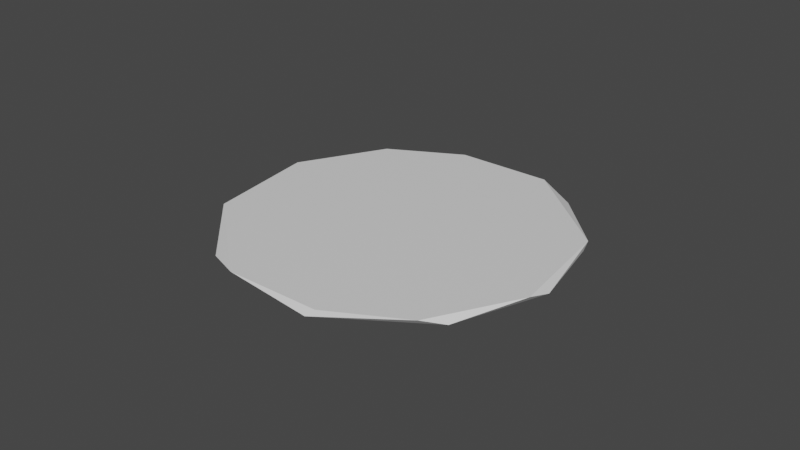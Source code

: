 # Source: HexaTable.blend  (saved by Blender 3.6.13; exported with 4.5.12 LTS)
import bpy
from mathutils import Matrix  # noqa: F401  (used for matrix-valued properties, if any)

bpy.ops.wm.read_factory_settings(use_empty=True)
scene = bpy.context.scene
scene.name = 'Scene'

# ---- collections
col_collection = bpy.data.collections.new('Collection'); scene.collection.children.link(col_collection)

# ---- materials (node trees are filled in below, after node groups)
mat_material = bpy.data.materials.new('Material')
mat_material.alpha_threshold = 0.0
mat_material.use_transparent_shadow = False
mat_material.roughness = 0.5
mat_material.line_color = (0.0, 0.0, 0.0, 1.0)

# ---- material node trees
mat_material.use_nodes = True; mat_material.node_tree.nodes.clear()
_N = mat_material.node_tree.nodes; _L = mat_material.node_tree.links
n0 = _N.new('ShaderNodeOutputMaterial'); n0.name = 'Material Output'; n0.location = (300, 300)
n1 = _N.new('ShaderNodeBsdfPrincipled'); n1.name = 'Principled BSDF'; n1.location = (10, 300)
n1.distribution = 'GGX'
n1.subsurface_method = 'RANDOM_WALK_SKIN'
n1.inputs[3].default_value = 1.45
n1.inputs[27].default_value = (0.0, 0.0, 0.0, 1.0)
n1.inputs[28].default_value = 1.0
_L.new(n1.outputs[0], n0.inputs[0])
n0.is_active_output = True

# ---- world
world_world = bpy.data.worlds.new('World'); scene.world = world_world
world_world.use_nodes = True; world_world.node_tree.nodes.clear()
_N = world_world.node_tree.nodes; _L = world_world.node_tree.links
n0 = _N.new('ShaderNodeOutputWorld'); n0.name = 'World Output'; n0.location = (300, 300)
n1 = _N.new('ShaderNodeBackground'); n1.name = 'Background'; n1.location = (10, 300)
n1.inputs[0].default_value = (0.05088, 0.05088, 0.05088, 1.0)
_L.new(n1.outputs[0], n0.inputs[0])
n0.is_active_output = True
world_world.color = (0.05088, 0.05088, 0.05088)
world_world.use_sun_shadow = False
world_world.sun_shadow_jitter_overblur = 0.0

# ---- meshes
me_hexatable = bpy.data.meshes.new('HexaTable')
me_hexatable.from_pydata([(0.008067, 1.044, 0.0), (0.008067, 1.044, 2.724), (0.2136, 1.024, 0.0), (0.2136, 1.024, 2.724), (0.4112, 0.965, 0.0), (0.4112, 0.965, 2.724), (0.5933, 0.869, 0.0), (0.5933, 0.869, 2.724), (0.7529, 0.7398, 0.0), (0.7529, 0.7398, 2.724), (0.8839, 0.5824, 0.0), (0.8839, 0.5824, 2.724), (0.9812, 0.4029, 0.0), (0.9812, 0.4029, 2.724), (1.041, 0.208, 0.0), (1.041, 0.208, 2.724), (1.061, 0.005412, 0.0), (1.061, 0.005412, 2.724), (1.041, -0.1972, 0.0), (1.041, -0.1972, 2.724), (0.9812, -0.392, 0.0), (0.9812, -0.392, 2.724), (0.8839, -0.5716, 0.0), (0.8839, -0.5716, 2.724), (0.7529, -0.729, 0.0), (0.7529, -0.729, 2.724), (0.5933, -0.8582, 0.0), (0.5933, -0.8582, 2.724), (0.4112, -0.9541, 0.0), (0.4112, -0.9541, 2.724), (0.2136, -1.013, 0.0), (0.2136, -1.013, 2.724), (0.008067, -1.033, 0.0), (0.008067, -1.033, 2.724), (-0.1974, -1.013, 0.0), (-0.1974, -1.013, 2.724), (-0.395, -0.9541, 0.0), (-0.395, -0.9541, 2.724), (-0.5771, -0.8582, 0.0), (-0.5771, -0.8582, 2.724), (-0.7367, -0.729, 0.0), (-0.7367, -0.729, 2.724), (-0.8677, -0.5716, 0.0), (-0.8677, -0.5716, 2.724), (-0.9651, -0.392, 0.0), (-0.9651, -0.392, 2.724), (-1.025, -0.1972, 0.0), (-1.025, -0.1972, 2.724), (-1.045, 0.005412, 0.0), (-1.045, 0.005412, 2.724), (-1.025, 0.208, 0.0), (-1.025, 0.208, 2.724), (-0.9651, 0.4029, 0.0), (-0.9651, 0.4029, 2.724), (-0.8677, 0.5824, 0.0), (-0.8677, 0.5824, 2.724), (-0.7367, 0.7398, 0.0), (-0.7367, 0.7398, 2.724), (-0.5771, 0.869, 0.0), (-0.5771, 0.869, 2.724), (-0.395, 0.965, 0.0), (-0.395, 0.965, 2.724), (-0.1974, 1.024, 0.0), (-0.1974, 1.024, 2.724)], [], [(0, 1, 3, 2), (2, 3, 5, 4), (4, 5, 7, 6), (6, 7, 9, 8), (8, 9, 11, 10), (10, 11, 13, 12), (12, 13, 15, 14), (14, 15, 17, 16), (16, 17, 19, 18), (18, 19, 21, 20), (20, 21, 23, 22), (22, 23, 25, 24), (24, 25, 27, 26), (26, 27, 29, 28), (28, 29, 31, 30), (30, 31, 33, 32), (32, 33, 35, 34), (34, 35, 37, 36), (36, 37, 39, 38), (38, 39, 41, 40), (40, 41, 43, 42), (42, 43, 45, 44), (44, 45, 47, 46), (46, 47, 49, 48), (48, 49, 51, 50), (50, 51, 53, 52), (52, 53, 55, 54), (54, 55, 57, 56), (56, 57, 59, 58), (58, 59, 61, 60), (3, 1, 63, 61, 59, 57, 55, 53, 51, 49, 47, 45, 43, 41, 39, 37, 35, 33, 31, 29, 27, 25, 23, 21, 19, 17, 15, 13, 11, 9, 7, 5), (60, 61, 63, 62), (62, 63, 1, 0), (0, 2, 4, 6, 8, 10, 12, 14, 16, 18, 20, 22, 24, 26, 28, 30, 32, 34, 36, 38, 40, 42, 44, 46, 48, 50, 52, 54, 56, 58, 60, 62)])
_uv = me_hexatable.uv_layers.new(name='UVMap')
_uv.uv.foreach_set('vector', [1.0, 0.5, 1.0, 1.0, 0.9688, 1.0, 0.9688, 0.5, 0.9688, 0.5, 0.9688, 1.0, 0.9375, 1.0, 0.9375, 0.5, 0.9375, 0.5, 0.9375, 1.0, 0.9062, 1.0, 0.9062, 0.5, 0.9062, 0.5, 0.9062, 1.0, 0.875, 1.0, 0.875, 0.5, 0.875, 0.5, 0.875, 1.0, 0.8438, 1.0, 0.8438, 0.5, 0.8438, 0.5, 0.8438, 1.0, 0.8125, 1.0, 0.8125, 0.5, 0.8125, 0.5, 0.8125, 1.0, 0.7812, 1.0, 0.7812, 0.5, 0.7812, 0.5, 0.7812, 1.0, 0.75, 1.0, 0.75, 0.5, 0.75, 0.5, 0.75, 1.0, 0.7188, 1.0, 0.7188, 0.5, 0.7188, 0.5, 0.7188, 1.0, 0.6875, 1.0, 0.6875, 0.5, 0.6875, 0.5, 0.6875, 1.0, 0.6562, 1.0, 0.6562, 0.5, 0.6562, 0.5, 0.6562, 1.0, 0.625, 1.0, 0.625, 0.5, 0.625, 0.5, 0.625, 1.0, 0.5938, 1.0, 0.5938, 0.5, 0.5938, 0.5, 0.5938, 1.0, 0.5625, 1.0, 0.5625, 0.5, 0.5625, 0.5, 0.5625, 1.0, 0.5312, 1.0, 0.5312, 0.5, 0.5312, 0.5, 0.5312, 1.0, 0.5, 1.0, 0.5, 0.5, 0.5, 0.5, 0.5, 1.0, 0.4688, 1.0, 0.4688, 0.5, 0.4688, 0.5, 0.4688, 1.0, 0.4375, 1.0, 0.4375, 0.5, 0.4375, 0.5, 0.4375, 1.0, 0.4062, 1.0, 0.4062, 0.5, 0.4062, 0.5, 0.4062, 1.0, 0.375, 1.0, 0.375, 0.5, 0.375, 0.5, 0.375, 1.0, 0.3438, 1.0, 0.3438, 0.5, 0.3438, 0.5, 0.3438, 1.0, 0.3125, 1.0, 0.3125, 0.5, 0.3125, 0.5, 0.3125, 1.0, 0.2812, 1.0, 0.2812, 0.5, 0.2812, 0.5, 0.2812, 1.0, 0.25, 1.0, 0.25, 0.5, 0.25, 0.5, 0.25, 1.0, 0.2188, 1.0, 0.2188, 0.5, 0.2188, 0.5, 0.2188, 1.0, 0.1875, 1.0, 0.1875, 0.5, 0.1875, 0.5, 0.1875, 1.0, 0.1562, 1.0, 0.1562, 0.5, 0.1562, 0.5, 0.1562, 1.0, 0.125, 1.0, 0.125, 0.5, 0.125, 0.5, 0.125, 1.0, 0.09375, 1.0, 0.09375, 0.5, 0.09375, 0.5, 0.09375, 1.0, 0.0625, 1.0, 0.0625, 0.5, 0.2968, 0.4854, 0.25, 0.49, 0.2032, 0.4854, 0.1582, 0.4717, 0.1167, 0.4496, 0.08029, 0.4197, 0.05045, 0.3833, 0.02827, 0.3418, 0.01461, 0.2968, 0.01, 0.25, 0.01461, 0.2032, 0.02827, 0.1582, 0.05045, 0.1167, 0.08029, 0.08029, 0.1167, 0.05045, 0.1582, 0.02827, 0.2032, 0.01461, 0.25, 0.01, 0.2968, 0.01461, 0.3418, 0.02827, 0.3833, 0.05045, 0.4197, 0.08029, 0.4496, 0.1167, 0.4717, 0.1582, 0.4854, 0.2032, 0.49, 0.25, 0.4854, 0.2968, 0.4717, 0.3418, 0.4496, 0.3833, 0.4197, 0.4197, 0.3833, 0.4496, 0.3418, 0.4717, 0.0625, 0.5, 0.0625, 1.0, 0.03125, 1.0, 0.03125, 0.5, 0.03125, 0.5, 0.03125, 1.0, 0.0, 1.0, 0.0, 0.5, 0.504, 0.9962, 0.6003, 0.9867, 0.6929, 0.9586, 0.7783, 0.913, 0.8531, 0.8516, 0.9145, 0.7767, 0.9602, 0.6914, 0.9883, 0.5987, 0.9978, 0.5024, 0.9883, 0.4061, 0.9602, 0.3134, 0.9145, 0.2281, 0.8531, 0.1532, 0.7783, 0.09181, 0.6929, 0.04618, 0.6003, 0.01807, 0.504, 0.008586, 0.4076, 0.01807, 0.315, 0.04618, 0.2296, 0.09181, 0.1548, 0.1532, 0.09336, 0.2281, 0.04773, 0.3134, 0.01963, 0.4061, 0.01014, 0.5024, 0.01963, 0.5987, 0.04773, 0.6914, 0.09336, 0.7767, 0.1548, 0.8516, 0.2296, 0.913, 0.315, 0.9586, 0.4076, 0.9867])
me_hexatable.materials.append(mat_material)
me_hexatable.use_mirror_vertex_groups = False
me_hexatable.update()

# ---- objects
ob_cube = bpy.data.objects.new('Cube', me_hexatable)

# ---- transforms, parenting, visibility, modifiers, constraints
ob_cube.location = (0.0, 0.0, 0.0)
ob_cube.rotation_euler = (0.0, -0.0, -0.4315)
ob_cube.scale = (1.0, 1.0, -0.01472)
ob_cube.lock_rotations_4d = False
ob_cube.empty_display_type = 'ARROWS'
ob_cube.lineart.crease_threshold = 0.0
_m = ob_cube.modifiers.new('Decimate', 'DECIMATE')
_m.ratio = 0.301
_m.invert_vertex_group = True
_m.vertex_group_factor = 1.167

# ---- collection membership
col_collection.objects.link(ob_cube)

# ---- scene / render settings (as saved in the file)
scene.frame_start = 1; scene.frame_end = 250; scene.frame_set(1)
scene.render.engine = 'BLENDER_EEVEE_NEXT'
scene.cycles.sampling_pattern = 'TABULATED_SOBOL'
scene.view_settings.view_transform = 'Filmic'
bpy.context.view_layer.update()

# ---- added for rendering (the .blend has no active camera and no usable light): camera, sun
cam_auto = bpy.data.cameras.new('AutoCamera')
cam_auto.lens = 50.0
cam_auto.sensor_width = 36.0
cam_auto.clip_end = 1000.0
ob_auto_camera = bpy.data.objects.new('AutoCamera', cam_auto)
scene.collection.objects.link(ob_auto_camera)
ob_auto_camera.location = (3.64094, -4.35607, 2.88503)
ob_auto_camera.rotation_euler = (1.09748, -7.21219e-08, 0.694738)
scene.camera = ob_auto_camera
light_auto_sun = bpy.data.lights.new('AutoSun', 'SUN')
light_auto_sun.energy = 3.0
light_auto_sun.angle = 0.0523599
ob_auto_sun = bpy.data.objects.new('AutoSun', light_auto_sun)
scene.collection.objects.link(ob_auto_sun)
ob_auto_sun.rotation_euler = (0.872665, 0.174533, 0.523599)
bpy.context.view_layer.update()
